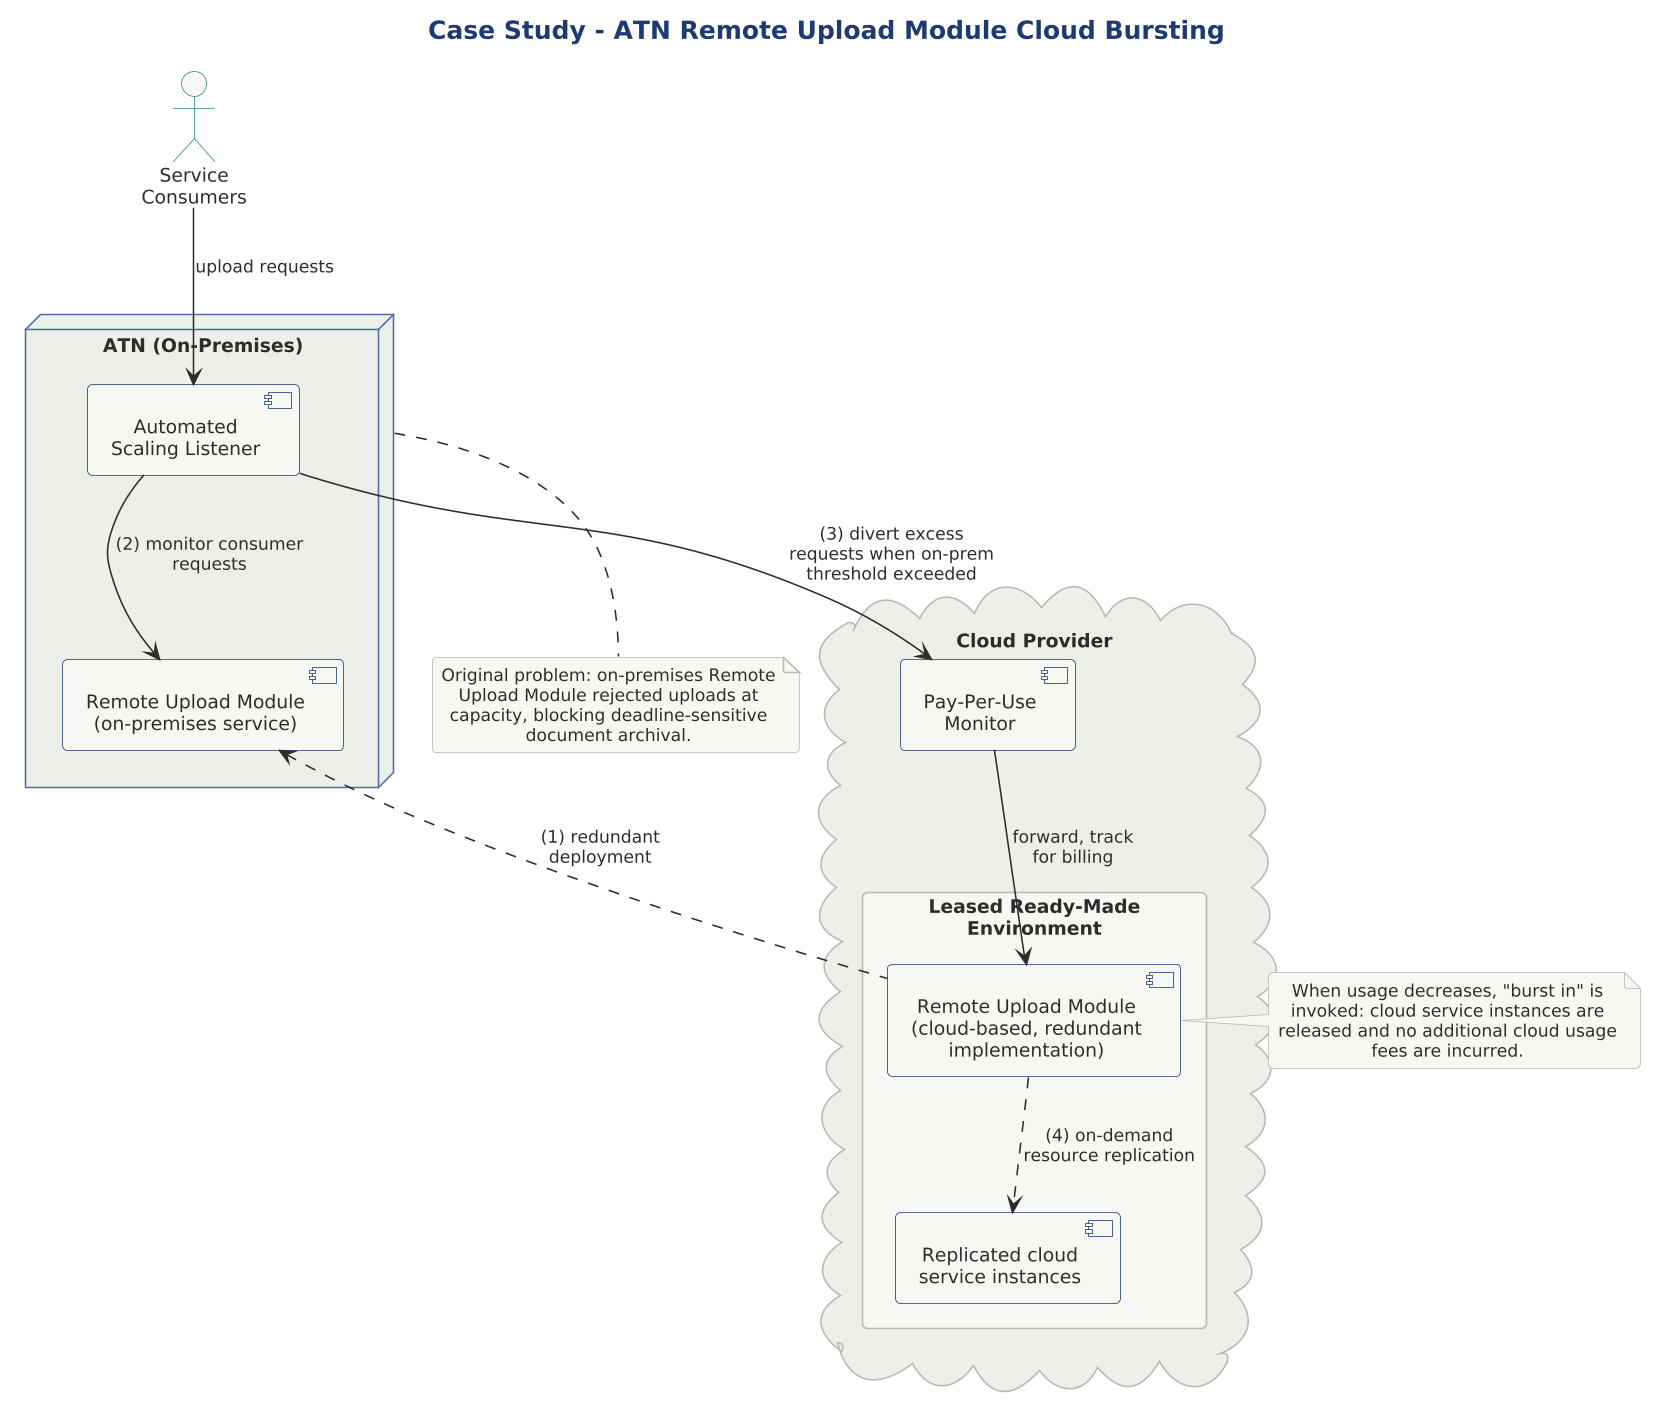

The diagram above was rendered by PlantUML. Its source (embedded in the PNG):
@startuml

skinparam dpi 150



title Case Study - ATN Remote Upload Module Cloud Bursting

!include ../../../../../../tooling/styles/plantuml/structural/deployment-diagram-style.iuml

actor "Service\nConsumers" as SC

node "ATN (On-Premises)" as ATN {
  component "Remote Upload Module\n(on-premises service)" as RUM_OP
  component "Automated\nScaling Listener" as ASL
}

cloud "Cloud Provider" as Cloud {
  package "Leased Ready-Made\nEnvironment" as RME {
    component "Remote Upload Module\n(cloud-based, redundant\nimplementation)" as RUM_CL
    component "Replicated cloud\nservice instances" as RUM_REP
  }
  component "Pay-Per-Use\nMonitor" as PPM
}

SC --> ASL : upload requests
ASL --> RUM_OP : (2) monitor consumer\nrequests
RUM_OP <.. RUM_CL : (1) redundant\ndeployment

ASL --> PPM : (3) divert excess\nrequests when on-prem\nthreshold exceeded
PPM --> RUM_CL : forward, track\nfor billing
RUM_CL ..> RUM_REP : (4) on-demand\nresource replication

note right of RUM_CL
  When usage decreases, "burst in" is
  invoked: cloud service instances are
  released and no additional cloud usage
  fees are incurred.
end note

note bottom of ATN
  Original problem: on-premises Remote
  Upload Module rejected uploads at
  capacity, blocking deadline-sensitive
  document archival.
end note

@enduml